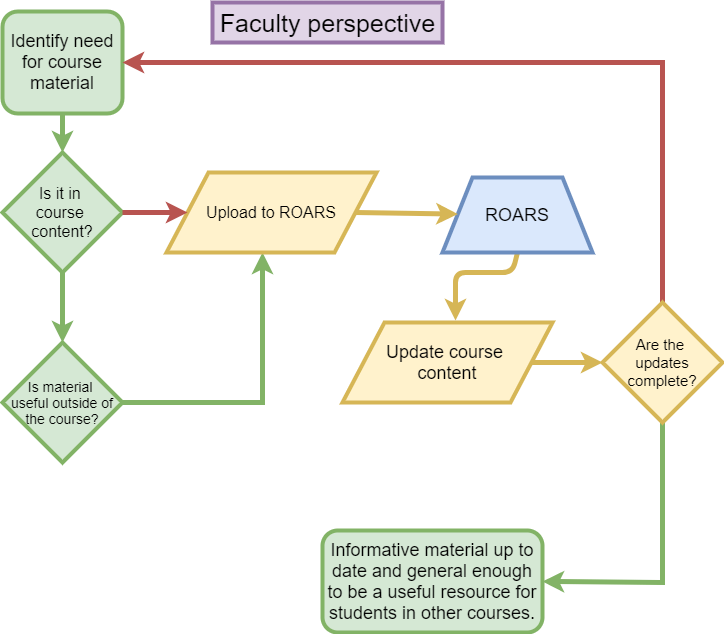

The diagram above was exported from draw.io. Its source (the exported page's mxGraphModel, read from the mxfile embedded in the PNG):
<mxGraphModel dx="925" dy="447" grid="1" gridSize="10" guides="1" tooltips="1" connect="1" arrows="1" fold="1" page="1" pageScale="1" pageWidth="827" pageHeight="1169" math="0" shadow="0">
  <root>
    <mxCell id="WIyWlLk6GJQsqaUBKTNV-0" />
    <mxCell id="WIyWlLk6GJQsqaUBKTNV-1" parent="WIyWlLk6GJQsqaUBKTNV-0" />
    <mxCell id="Nf3bINvjf1H1L8tBCO1k-3" value="" style="edgeStyle=orthogonalEdgeStyle;rounded=0;orthogonalLoop=1;jettySize=auto;html=1;fillColor=#d5e8d4;strokeColor=#82b366;strokeWidth=5;" parent="WIyWlLk6GJQsqaUBKTNV-1" source="Nf3bINvjf1H1L8tBCO1k-0" target="Nf3bINvjf1H1L8tBCO1k-2" edge="1">
      <mxGeometry relative="1" as="geometry" />
    </mxCell>
    <mxCell id="Nf3bINvjf1H1L8tBCO1k-0" value="Identify need for course material" style="rounded=1;whiteSpace=wrap;html=1;fontSize=18;fillColor=#d5e8d4;strokeColor=#82b366;strokeWidth=4;" parent="WIyWlLk6GJQsqaUBKTNV-1" vertex="1">
      <mxGeometry x="40" y="69" width="120" height="102" as="geometry" />
    </mxCell>
    <mxCell id="iAC34vth3Pfdn6RsGara-6" value="" style="edgeStyle=orthogonalEdgeStyle;rounded=0;orthogonalLoop=1;jettySize=auto;html=1;fillColor=#d5e8d4;strokeColor=#82b366;strokeWidth=5;entryX=0.5;entryY=0;entryDx=0;entryDy=0;" parent="WIyWlLk6GJQsqaUBKTNV-1" source="Nf3bINvjf1H1L8tBCO1k-2" target="Nf3bINvjf1H1L8tBCO1k-6" edge="1">
      <mxGeometry relative="1" as="geometry">
        <mxPoint x="100" y="390" as="targetPoint" />
      </mxGeometry>
    </mxCell>
    <mxCell id="Nf3bINvjf1H1L8tBCO1k-2" value="Is it in &lt;br style=&quot;font-size: 16px&quot;&gt;course &lt;br&gt;content?" style="rhombus;whiteSpace=wrap;html=1;fontFamily=Helvetica;fontSize=16;align=center;strokeColor=#82b366;fillColor=#d5e8d4;strokeWidth=4;" parent="WIyWlLk6GJQsqaUBKTNV-1" vertex="1">
      <mxGeometry x="40" y="210" width="120" height="120" as="geometry" />
    </mxCell>
    <mxCell id="Rzwc67LZ_IAKdltgEAoV-9" style="edgeStyle=orthogonalEdgeStyle;rounded=0;orthogonalLoop=1;jettySize=auto;html=1;entryX=0;entryY=0.5;entryDx=0;entryDy=0;fillColor=#fff2cc;strokeColor=#d6b656;strokeWidth=5;" parent="WIyWlLk6GJQsqaUBKTNV-1" source="Nf3bINvjf1H1L8tBCO1k-8" target="zyKve4fmTTk6dfOv0KE1-0" edge="1">
      <mxGeometry relative="1" as="geometry">
        <mxPoint x="690" y="724" as="sourcePoint" />
      </mxGeometry>
    </mxCell>
    <mxCell id="Nf3bINvjf1H1L8tBCO1k-8" value="&lt;font style=&quot;font-size: 18px&quot;&gt;Update course &lt;br&gt;content&lt;/font&gt;" style="shape=parallelogram;perimeter=parallelogramPerimeter;whiteSpace=wrap;html=1;fontFamily=Helvetica;fontSize=12;align=center;strokeColor=#d6b656;fillColor=#fff2cc;strokeWidth=4;" parent="WIyWlLk6GJQsqaUBKTNV-1" vertex="1">
      <mxGeometry x="380" y="380" width="210" height="80" as="geometry" />
    </mxCell>
    <mxCell id="Rzwc67LZ_IAKdltgEAoV-11" style="edgeStyle=orthogonalEdgeStyle;rounded=0;orthogonalLoop=1;jettySize=auto;html=1;exitX=0.5;exitY=1;exitDx=0;exitDy=0;entryX=1;entryY=0.5;entryDx=0;entryDy=0;fillColor=#d5e8d4;strokeColor=#82b366;strokeWidth=5;" parent="WIyWlLk6GJQsqaUBKTNV-1" source="zyKve4fmTTk6dfOv0KE1-0" target="zyKve4fmTTk6dfOv0KE1-7" edge="1">
      <mxGeometry relative="1" as="geometry">
        <mxPoint x="761" y="876" as="targetPoint" />
        <Array as="points">
          <mxPoint x="700" y="640" />
        </Array>
      </mxGeometry>
    </mxCell>
    <mxCell id="iAC34vth3Pfdn6RsGara-20" value="" style="edgeStyle=orthogonalEdgeStyle;rounded=0;orthogonalLoop=1;jettySize=auto;html=1;strokeWidth=5;entryX=1;entryY=0.5;entryDx=0;entryDy=0;fillColor=#f8cecc;strokeColor=#b85450;" parent="WIyWlLk6GJQsqaUBKTNV-1" source="zyKve4fmTTk6dfOv0KE1-0" target="Nf3bINvjf1H1L8tBCO1k-0" edge="1">
      <mxGeometry relative="1" as="geometry">
        <mxPoint x="700" y="120" as="targetPoint" />
        <Array as="points">
          <mxPoint x="700" y="120" />
        </Array>
      </mxGeometry>
    </mxCell>
    <mxCell id="zyKve4fmTTk6dfOv0KE1-0" value="&lt;font style=&quot;font-size: 15px&quot;&gt;Are the &lt;br&gt;updates complete?&lt;/font&gt;" style="rhombus;whiteSpace=wrap;html=1;fontFamily=Helvetica;fontSize=12;align=center;strokeColor=#d6b656;fillColor=#fff2cc;strokeWidth=4;" parent="WIyWlLk6GJQsqaUBKTNV-1" vertex="1">
      <mxGeometry x="640" y="360" width="120" height="120" as="geometry" />
    </mxCell>
    <mxCell id="iAC34vth3Pfdn6RsGara-18" value="" style="edgeStyle=orthogonalEdgeStyle;rounded=0;orthogonalLoop=1;jettySize=auto;html=1;strokeWidth=5;fillColor=#d5e8d4;strokeColor=#82b366;exitX=1;exitY=0.5;exitDx=0;exitDy=0;" parent="WIyWlLk6GJQsqaUBKTNV-1" source="Nf3bINvjf1H1L8tBCO1k-6" target="iAC34vth3Pfdn6RsGara-23" edge="1">
      <mxGeometry relative="1" as="geometry">
        <mxPoint x="320" y="640" as="targetPoint" />
        <Array as="points">
          <mxPoint x="300" y="460" />
        </Array>
      </mxGeometry>
    </mxCell>
    <mxCell id="Nf3bINvjf1H1L8tBCO1k-6" value="&lt;font style=&quot;font-size: 14px&quot;&gt;Is material &lt;br&gt;useful outside of the course?&lt;/font&gt;" style="rhombus;whiteSpace=wrap;html=1;fontFamily=Helvetica;fontSize=12;align=center;strokeColor=#82b366;fillColor=#d5e8d4;strokeWidth=4;" parent="WIyWlLk6GJQsqaUBKTNV-1" vertex="1">
      <mxGeometry x="40" y="400" width="120" height="120" as="geometry" />
    </mxCell>
    <mxCell id="Nf3bINvjf1H1L8tBCO1k-1" value="Faculty perspective" style="text;html=1;align=center;verticalAlign=middle;resizable=0;points=[];autosize=1;fillColor=#e1d5e7;strokeColor=#9673a6;fontSize=25;strokeWidth=4;" parent="WIyWlLk6GJQsqaUBKTNV-1" vertex="1">
      <mxGeometry x="250" y="60" width="230" height="40" as="geometry" />
    </mxCell>
    <mxCell id="zyKve4fmTTk6dfOv0KE1-7" value="Informative material up to date and general enough to be a useful resource for students in other courses." style="rounded=1;whiteSpace=wrap;html=1;fillColor=#d5e8d4;strokeColor=#82b366;strokeWidth=4;fontSize=18;" parent="WIyWlLk6GJQsqaUBKTNV-1" vertex="1">
      <mxGeometry x="360" y="588" width="220" height="102" as="geometry" />
    </mxCell>
    <mxCell id="iAC34vth3Pfdn6RsGara-23" value="&lt;font style=&quot;font-size: 16px&quot;&gt;Upload to ROARS&lt;/font&gt;" style="shape=parallelogram;perimeter=parallelogramPerimeter;whiteSpace=wrap;html=1;fillColor=#fff2cc;strokeColor=#d6b656;strokeWidth=4;" parent="WIyWlLk6GJQsqaUBKTNV-1" vertex="1">
      <mxGeometry x="204" y="230" width="210" height="80" as="geometry" />
    </mxCell>
    <mxCell id="1jwShogdOd7LJ1HrN0TS-1" value="" style="endArrow=classic;html=1;exitX=1;exitY=0.5;exitDx=0;exitDy=0;fillColor=#f8cecc;strokeColor=#b85450;strokeWidth=5;" parent="WIyWlLk6GJQsqaUBKTNV-1" source="Nf3bINvjf1H1L8tBCO1k-2" target="iAC34vth3Pfdn6RsGara-23" edge="1">
      <mxGeometry width="50" height="50" relative="1" as="geometry">
        <mxPoint x="390" y="480" as="sourcePoint" />
        <mxPoint x="440" y="430" as="targetPoint" />
      </mxGeometry>
    </mxCell>
    <mxCell id="1jwShogdOd7LJ1HrN0TS-2" value="" style="endArrow=classic;html=1;strokeWidth=5;entryX=0.538;entryY=-0.025;entryDx=0;entryDy=0;entryPerimeter=0;fillColor=#fff2cc;strokeColor=#d6b656;exitX=0.5;exitY=1;exitDx=0;exitDy=0;" parent="WIyWlLk6GJQsqaUBKTNV-1" source="1jwShogdOd7LJ1HrN0TS-3" target="Nf3bINvjf1H1L8tBCO1k-8" edge="1">
      <mxGeometry width="50" height="50" relative="1" as="geometry">
        <mxPoint x="473" y="280" as="sourcePoint" />
        <mxPoint x="490" y="270" as="targetPoint" />
        <Array as="points">
          <mxPoint x="550" y="330" />
          <mxPoint x="493" y="330" />
        </Array>
      </mxGeometry>
    </mxCell>
    <mxCell id="1jwShogdOd7LJ1HrN0TS-3" value="&lt;div style=&quot;font-size: 18px&quot;&gt;ROARS&lt;/div&gt;" style="shape=trapezoid;perimeter=trapezoidPerimeter;whiteSpace=wrap;html=1;strokeWidth=4;fillColor=#dae8fc;strokeColor=#6c8ebf;" parent="WIyWlLk6GJQsqaUBKTNV-1" vertex="1">
      <mxGeometry x="480" y="235" width="150" height="75" as="geometry" />
    </mxCell>
    <mxCell id="1jwShogdOd7LJ1HrN0TS-4" value="" style="endArrow=classic;html=1;strokeWidth=5;exitX=1;exitY=0.5;exitDx=0;exitDy=0;fillColor=#fff2cc;strokeColor=#d6b656;" parent="WIyWlLk6GJQsqaUBKTNV-1" source="iAC34vth3Pfdn6RsGara-23" target="1jwShogdOd7LJ1HrN0TS-3" edge="1">
      <mxGeometry width="50" height="50" relative="1" as="geometry">
        <mxPoint x="390" y="480" as="sourcePoint" />
        <mxPoint x="440" y="430" as="targetPoint" />
      </mxGeometry>
    </mxCell>
  </root>
</mxGraphModel>